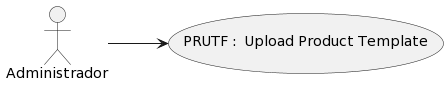

The diagram above was rendered by PlantUML. Its source (embedded in the PNG):
@startuml
left to right direction

    usecase "PRUTF :  Upload Product Template" as UserCase
    "Administrador" --> UserCase
@enduml